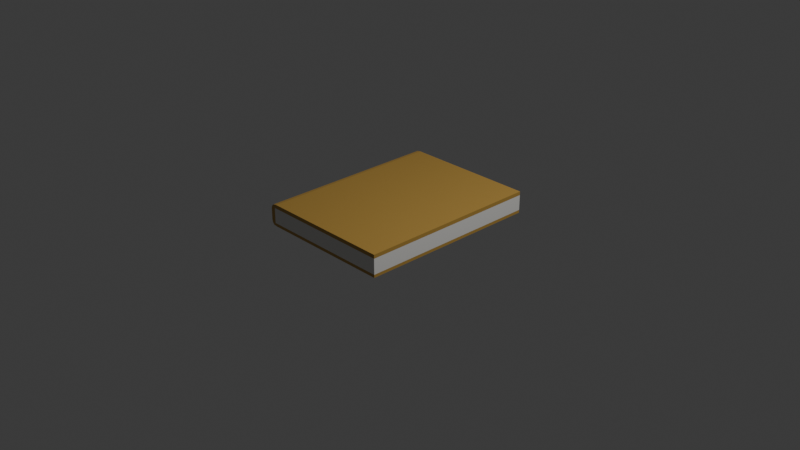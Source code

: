 # Source: Book001.blend  (saved by Blender 5.0.119; exported with 4.5.12 LTS)
import bpy
from mathutils import Matrix  # noqa: F401  (used for matrix-valued properties, if any)

bpy.ops.wm.read_factory_settings(use_empty=True)
scene = bpy.context.scene
scene.name = 'Scene'

# ---- collections
col_collection = bpy.data.collections.new('Collection'); scene.collection.children.link(col_collection)

# ---- materials (node trees are filled in below, after node groups)
mat_book001 = bpy.data.materials.new('Book001')
mat_book002 = bpy.data.materials.new('Book002')

# ---- material node trees
mat_book001.use_nodes = True; mat_book001.node_tree.nodes.clear()
_N = mat_book001.node_tree.nodes; _L = mat_book001.node_tree.links
n0 = _N.new('ShaderNodeBsdfPrincipled'); n0.name = 'Principled BSDF'; n0.location = (-200, 100)
n1 = _N.new('ShaderNodeOutputMaterial'); n1.name = 'Material Output'; n1.location = (200, 100)
n2 = _N.new('ShaderNodeRGB'); n2.name = 'Color'; n2.location = (-490, 60)
n2.outputs[0].default_value = (0.5, 0.3016, 0.06551, 1.0)
_L.new(n0.outputs[0], n1.inputs[0])
_L.new(n2.outputs[0], n0.inputs[0])
n1.is_active_output = True
mat_book002.use_nodes = True; mat_book002.node_tree.nodes.clear()
_N = mat_book002.node_tree.nodes; _L = mat_book002.node_tree.links
n0 = _N.new('ShaderNodeBsdfPrincipled'); n0.name = 'Principled BSDF'; n0.location = (-200, 100)
n0.inputs[0].default_value = (0.8, 0.7879, 0.7523, 1.0)
n1 = _N.new('ShaderNodeOutputMaterial'); n1.name = 'Material Output'; n1.location = (200, 100)
_L.new(n0.outputs[0], n1.inputs[0])
n1.is_active_output = True

# ---- world
world_world = bpy.data.worlds.new('World'); scene.world = world_world
world_world.use_nodes = True; world_world.node_tree.nodes.clear()
_N = world_world.node_tree.nodes; _L = world_world.node_tree.links
n0 = _N.new('ShaderNodeOutputWorld'); n0.name = 'World Output'; n0.location = (200, 100)
n1 = _N.new('ShaderNodeBackground'); n1.name = 'Background'; n1.location = (-200, 100)
n1.inputs[0].default_value = (0.05088, 0.05088, 0.05088, 1.0)
_L.new(n1.outputs[0], n0.inputs[0])
n0.is_active_output = True
world_world.color = (0.05088, 0.05088, 0.05088)
world_world.sun_shadow_jitter_overblur = 0.0

# ---- cameras
cam_camera = bpy.data.cameras.new('Camera')
cam_camera.clip_end = 100.0
cam_camera.ortho_scale = 7.314

# ---- lights
light_light = bpy.data.lights.new('Light', 'POINT')
light_light.energy = 1000.0
light_light.shadow_soft_size = 0.1

# ---- meshes
me_cube = bpy.data.meshes.new('Cube')
me_cube.from_pydata([(1.001, 0.9753, -0.7555), (1.001, -1.017, 0.9987), (1.001, -1.017, -1.001), (-0.9992, 0.9753, -0.7555), (-0.9992, -1.017, 0.9987), (-0.9992, -1.017, -1.001), (1.001, 0.9848, 0.5265), (-0.9992, -1.017, 0.6579), (1.001, -1.017, 0.6579), (-0.9992, 0.9848, 0.5265), (1.001, 0.9835, -0.5447), (1.001, -1.017, -0.7282), (-0.9992, 0.9835, -0.5447), (-0.9992, -1.017, -0.7282), (-0.9992, 0.89, -1.001), (1.001, 0.8943, 0.9987), (-0.9992, 0.8855, 0.9987), (1.001, 0.89, -1.001), (1.001, 0.9176, 0.6579), (-0.9992, 0.9176, 0.6579), (-0.9992, 0.9176, -0.7282), (1.001, 0.9176, -0.7282), (-0.9992, 0.975, 0.738), (1.001, 0.975, 0.738), (-0.9992, 0.9439, 0.931), (1.001, 0.9527, 0.931), (1.001, 0.9505, -0.9543), (-0.9992, 0.9505, -0.9543)], [], [(16, 1, 15), (1, 7, 8), (17, 5, 14), (15, 8, 18), (9, 10, 12), (19, 12, 20), (11, 5, 2), (20, 3, 27), (17, 11, 2), (12, 0, 3), (21, 17, 26), (13, 14, 5), (10, 18, 21), (7, 16, 19), (19, 20, 13, 7), (8, 11, 21, 18), (24, 15, 25), (25, 18, 23), (9, 23, 6), (22, 19, 24), (26, 14, 27), (27, 0, 26), (25, 22, 24), (16, 4, 1), (1, 4, 7), (17, 2, 5), (15, 1, 8), (9, 6, 10), (19, 9, 12), (11, 13, 5), (27, 14, 20), (20, 12, 3), (17, 21, 11), (12, 10, 0), (26, 0, 21), (0, 10, 21), (13, 20, 14), (10, 6, 18), (7, 4, 16), (7, 13, 11, 8), (24, 16, 15), (15, 18, 25), (18, 6, 23), (9, 22, 23), (9, 19, 22), (19, 16, 24), (26, 17, 14), (27, 3, 0), (25, 23, 22)])
me_cube.polygons.foreach_set('material_index', [0, 0, 0, 0, 0, 0, 0, 0, 0, 0, 0, 0, 0, 0, 1, 1, 0, 0, 0, 0, 0, 0, 0, 0, 0, 0, 0, 0, 0, 0, 0, 0, 0, 0, 0, 0, 0, 0, 0, 1, 0, 0, 0, 0, 0, 0, 0, 0, 0])
_k = set([(0, 3), (0, 10), (0, 12), (0, 21), (0, 26), (0, 27), (1, 4), (1, 7), (1, 8), (1, 15), (1, 16), (2, 5), (2, 11), (2, 17), (3, 12), (3, 20), (3, 27), (4, 7), (4, 16), (5, 11), (5, 13), (5, 14), (5, 17), (6, 9), (6, 10), (6, 18), (6, 23), (7, 8), (7, 16), (7, 19), (8, 15), (8, 18), (9, 10), (9, 12), (9, 19), (9, 22), (9, 23), (10, 12), (10, 18), (10, 21), (11, 13), (11, 17), (11, 21), (12, 19), (12, 20), (13, 14), (13, 20), (14, 17), (14, 20), (14, 26), (14, 27), (15, 16), (15, 18), (15, 24), (15, 25), (16, 19), (16, 24), (17, 21), (17, 26), (18, 21), (18, 23), (18, 25), (19, 20), (19, 22), (19, 24), (20, 27), (21, 26), (22, 23), (22, 24), (22, 25), (23, 25), (24, 25), (26, 27)])
me_cube.attributes.new('sharp_edge', 'BOOLEAN', 'EDGE').data.foreach_set('value', [ (min(e.vertices), max(e.vertices)) in _k for e in me_cube.edges])
_uv = me_cube.uv_layers.new(name='UVMap')
_uv.uv.foreach_set('vector', [0.9969, 0.3378, 0.6756, 1.074e-08, 0.9984, 3.511e-08, 0.0, 0.338, 0.3378, 0.3956, 0.0, 0.3956, 0.6599, 0.6759, 0.3378, 0.338, 0.6599, 0.338, -1.43e-08, 0.3228, 0.05755, 4.345e-09, 0.05755, 0.3267, 0.7499, 0.6759, 0.9308, 0.338, 0.9308, 0.6759, 0.3954, 0.01135, 0.5985, 0.0002158, 0.6295, 0.01135, 0.0, 0.6297, 0.3378, 0.6759, 0.0, 0.6759, 0.6295, 0.01135, 0.6341, 0.001594, 0.6677, 0.005781, 0.3378, 0.322, 0.2917, 2.202e-08, 0.3378, 2.55e-08, 0.9308, 0.6759, 0.9664, 0.338, 0.9664, 0.6759, 0.2917, 0.3267, 0.3378, 0.322, 0.3299, 0.3323, 0.6295, 0.338, 0.6756, 0.01601, 0.6756, 0.338, 0.2607, 0.3378, 0.05755, 0.3267, 0.2917, 0.3267, 0.3954, 0.338, 0.3378, 0.01677, 0.3954, 0.01135, 0.3954, 0.01135, 0.6295, 0.01135, 0.6295, 0.338, 0.3954, 0.338, 0.05755, 4.345e-09, 0.2917, 2.202e-08, 0.2917, 0.3267, 0.05755, 0.3267, 0.6815, 0.6759, 0.6701, 0.338, 0.6816, 0.338, 0.01143, 0.3326, 0.05755, 0.3267, 0.04402, 0.3364, 0.7499, 0.6759, 0.7142, 0.338, 0.7499, 0.338, 0.3818, 0.001648, 0.3954, 0.01135, 0.3493, 0.006908, 0.6701, 0.6759, 0.6599, 0.338, 0.6701, 0.338, 1.0, 0.6759, 0.9664, 0.338, 1.0, 0.338, 0.6816, 0.338, 0.7142, 0.6759, 0.6815, 0.6759, 0.9969, 0.3378, 0.6756, 0.3378, 0.6756, 1.074e-08, 0.0, 0.338, 0.3378, 0.338, 0.3378, 0.3956, 0.6599, 0.6759, 0.3378, 0.6759, 0.3378, 0.338, -1.43e-08, 0.3228, 1.007e-08, 7.601e-16, 0.05755, 4.345e-09, 0.7499, 0.6759, 0.7499, 0.338, 0.9308, 0.338, 0.3954, 0.01135, 0.4176, -8.746e-09, 0.5985, 0.0002158, 0.0, 0.6297, 0.3378, 0.6297, 0.3378, 0.6759, 0.6677, 0.005781, 0.6756, 0.01601, 0.6295, 0.01135, 0.6295, 0.01135, 0.5985, 0.0002158, 0.6341, 0.001594, 0.3378, 0.322, 0.2917, 0.3267, 0.2917, 2.202e-08, 0.9308, 0.6759, 0.9308, 0.338, 0.9664, 0.338, 0.3299, 0.3323, 0.2963, 0.3364, 0.2917, 0.3267, 0.2963, 0.3364, 0.2607, 0.3378, 0.2917, 0.3267, 0.6295, 0.338, 0.6295, 0.01135, 0.6756, 0.01601, 0.2607, 0.3378, 0.07975, 0.338, 0.05755, 0.3267, 0.3954, 0.338, 0.3378, 0.338, 0.3378, 0.01677, 0.3378, 0.3956, 0.3378, 0.6297, 0.0, 0.6297, 0.0, 0.3956, 0.6815, 0.6759, 0.6701, 0.6759, 0.6701, 0.338, -1.43e-08, 0.3228, 0.05755, 0.3267, 0.01143, 0.3326, 0.05755, 0.3267, 0.07975, 0.338, 0.04402, 0.3364, 0.7499, 0.6759, 0.7142, 0.6759, 0.7142, 0.338, 0.4176, -8.746e-09, 0.3954, 0.01135, 0.3818, 0.001648, 0.3954, 0.01135, 0.3378, 0.01677, 0.3493, 0.006908, 0.6701, 0.6759, 0.6599, 0.6759, 0.6599, 0.338, 1.0, 0.6759, 0.9664, 0.6759, 0.9664, 0.338, 0.6816, 0.338, 0.7142, 0.338, 0.7142, 0.6759])
me_cube.materials.append(mat_book001)
me_cube.materials.append(mat_book002)
me_cube.use_mirror_vertex_groups = False
me_cube.update()

# ---- objects
ob_cube = bpy.data.objects.new('Cube', me_cube)
ob_light = bpy.data.objects.new('Light', light_light)
ob_camera = bpy.data.objects.new('Camera', cam_camera)

# ---- transforms, parenting, visibility, modifiers, constraints
ob_cube.location = (-0.04423, -0.0002182, 0.1117)
ob_cube.rotation_euler = (0.0, -0.0, 1.571)
ob_cube.scale = (1.0, 0.76, 0.12)
ob_cube.lock_rotations_4d = False
ob_cube.empty_display_type = 'ARROWS'
ob_cube.lineart.crease_threshold = 0.0
ob_light.location = (4.076, 1.005, 5.904)
ob_light.rotation_euler = (0.6503, 0.05522, 1.866)
ob_light.lock_rotations_4d = False
ob_light.empty_display_type = 'ARROWS'
ob_light.color = (0.0, 0.0, 0.0, 0.0)
ob_light.lineart.crease_threshold = 0.0
ob_camera.location = (7.359, -6.926, 4.958)
ob_camera.rotation_euler = (1.109, 0.0, 0.8149)
ob_camera.lock_rotations_4d = False
ob_camera.empty_display_type = 'ARROWS'
ob_camera.color = (0.0, 0.0, 0.0, 0.0)
ob_camera.display_type = 'WIRE'
ob_camera.lineart.crease_threshold = 0.0

# ---- collection membership
col_collection.objects.link(ob_cube)
col_collection.objects.link(ob_light)
col_collection.objects.link(ob_camera)

# ---- scene / render settings (as saved in the file)
scene.camera = ob_camera
scene.frame_start = 1; scene.frame_end = 250; scene.frame_set(1)
scene.render.engine = 'BLENDER_EEVEE_NEXT'
scene.render.bake_bias = 0.0
scene.render.bake_samples = 0
scene.cycles.sampling_pattern = 'TABULATED_SOBOL'
scene.eevee.use_volume_custom_range = False
bpy.context.view_layer.update()
